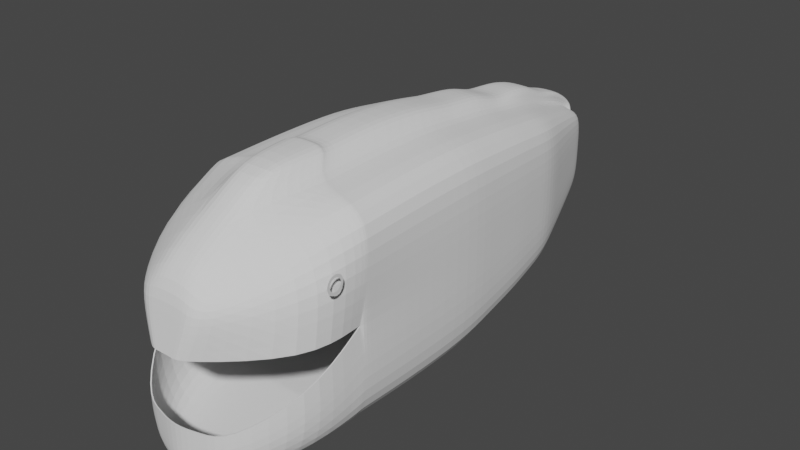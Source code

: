 # Source: Plushie_1_0828.blend  (saved by Blender 5.1.30; exported with 4.5.12 LTS)
import bpy
from mathutils import Matrix  # noqa: F401  (used for matrix-valued properties, if any)

bpy.ops.wm.read_factory_settings(use_empty=True)
scene = bpy.context.scene
scene.name = 'Scene'

# ---- collections
col_collection = bpy.data.collections.new('Collection'); scene.collection.children.link(col_collection)

# ---- world
world_world = bpy.data.worlds.new('World'); scene.world = world_world
world_world.use_nodes = True; world_world.node_tree.nodes.clear()
_N = world_world.node_tree.nodes; _L = world_world.node_tree.links
n0 = _N.new('ShaderNodeOutputWorld'); n0.name = 'World Output'; n0.location = (300, 300)
n1 = _N.new('ShaderNodeBackground'); n1.name = 'Background'; n1.location = (10, 300)
n1.inputs[0].default_value = (0.05088, 0.05088, 0.05088, 1.0)
_L.new(n1.outputs[0], n0.inputs[0])
n0.is_active_output = True
world_world.color = (0.05088, 0.05088, 0.05088)
world_world.use_sun_shadow = False
world_world.sun_shadow_jitter_overblur = 0.0

# ---- meshes
me_cube = bpy.data.meshes.new('Cube')
me_cube.from_pydata([(0.3152, -2.335, -1.123), (0.3675, -2.347, 0.4162), (0.2627, 2.871, -0.3903), (0.2609, 2.871, 0.3902), (0.0, 2.871, -0.3903), (0.8355, -0.534, 1.0), (0.0, -2.461, -1.18), (0.0, -2.347, 0.6461), (0.2915, 2.871, 0.02047), (0.1895, -2.461, 0.0), (0.0, -2.461, 0.0), (0.0, -0.3242, 1.207), (0.848, -1.23, -0.9429), (0.8266, 0.1721, -1.0), (0.6664, 1.641, -0.7547), (0.6646, 1.641, 0.7807), (0.8248, 0.1721, 1.0), (0.8461, -1.116, 0.9641), (0.2978, -0.534, 1.0), (0.8897, -0.5886, -0.5), (0.0, -0.5886, -1.0), (0.0, 1.641, -0.7547), (0.0, 0.1721, -1.0), (0.0, -1.23, -1.0), (0.7189, 1.641, -6.48e-05), (0.879, 0.1721, 0.0), (0.851, -1.23, 0.0), (0.4736, -2.335, -0.6533), (0.0, -2.461, -0.6533), (0.6367, -1.75, 0.7413), (0.0, -1.75, 0.9924), (0.8767, -1.846, 0.0), (0.0, -1.846, -1.09), (0.8767, -1.846, -0.3267), (0.7275, -1.846, -1.033), (0.848, -1.177, -0.9429), (0.8461, -1.068, 0.9641), (0.8782, -0.5886, 0.0), (0.0, -1.177, -1.0), (0.8537, -1.177, 0.0), (0.8461, -1.168, 0.9634), (0.8897, -0.5613, 0.5), (0.8534, -1.281, 0.0), (0.848, -1.291, -0.9518), (0.0, -1.291, -1.009), (0.8553, -1.291, -0.03219), (0.2915, 2.871, 0.2463), (0.34, -2.404, 0.3231), (0.0, -2.404, 0.3231), (0.8373, -0.5886, -1.0), (0.7189, 1.641, 0.3903), (0.879, 0.1721, 0.5), (0.9004, -1.173, 0.5), (0.8767, -1.798, 0.4962), (0.9004, -1.123, 0.5), (0.9004, -1.224, 0.4997), (0.2915, 2.871, -0.2054), (0.4736, -2.335, -0.9166), (0.0, -2.461, -0.9166), (0.433, -0.5886, -1.0), (0.7189, 1.641, -0.3905), (0.879, 0.1721, -0.5), (0.9004, -1.23, -0.5), (0.8767, -1.846, -0.7083), (0.9004, -1.177, -0.5), (0.9004, -1.291, -0.5205), (0.01047, 2.871, 0.3902), (0.1576, -2.398, -1.18), (0.1457, 2.871, -0.3903), (0.1837, -2.347, 0.6461), (0.09477, -2.461, 0.0), (0.1457, 2.871, 0.02047), (0.2123, 1.641, 0.7807), (0.2924, 0.1721, 1.0), (0.3031, -1.116, 1.0), (0.3476, 1.641, -0.7547), (0.4277, 0.1721, -1.0), (0.4384, -1.23, -1.0), (0.2368, -2.398, -0.6533), (0.1831, -1.75, 0.9924), (0.3781, -1.846, -1.09), (0.4384, -1.177, -1.0), (0.3031, -1.068, 1.0), (0.3031, -1.168, 0.9994), (0.4384, -1.291, -1.009), (0.17, -2.404, 0.3231), (0.1457, 2.871, 0.2463), (0.1457, 2.871, -0.2054), (0.2368, -2.398, -0.9166), (0.1338, 2.931, -0.2673), (0.0, 2.931, -0.2673), (0.0, 2.931, -0.08241), (0.0, 2.931, 0.3693), (0.0, 2.931, 0.1435), (0.0, 2.931, 0.4457), (0.0, 1.762, 0.9185), (0.0, 0.3551, 1.157), (0.0, -0.8314, 1.162), (0.0, -0.8773, 1.201), (0.0, -0.9266, 1.201), (0.0, -1.48, 1.194), (0.1338, 2.931, 0.4457), (0.1338, 2.931, 0.1435), (0.2056, 1.762, 0.9185), (0.2341, 0.3551, 1.157), (0.2379, -0.8773, 1.201), (0.1952, -1.48, 1.194), (0.2379, -0.8314, 1.162), (0.2379, -0.9266, 1.201), (0.1338, 2.931, 0.3693), (0.1338, 2.931, -0.08241), (0.236, -0.3242, 1.207), (0.7866, 0.5856, -0.9387), (0.7465, 1.026, -0.8773), (0.7065, 1.333, -0.816), (0.7046, 1.333, 0.8355), (0.7447, 1.026, 0.8904), (0.7847, 0.5856, 0.9452), (0.0, 1.333, -0.816), (0.0, 1.026, -0.8773), (0.0, 0.5856, -0.9387), (0.7589, 1.333, -4.86e-05), (0.7989, 1.026, -3.24e-05), (0.839, 0.5856, -1.62e-05), (0.7589, 1.333, 0.4177), (0.7989, 1.026, 0.4452), (0.839, 0.5856, 0.4726), (0.7589, 1.333, -0.4178), (0.7989, 1.026, -0.4452), (0.839, 0.5856, -0.4726), (0.3676, 1.333, -0.816), (0.3876, 1.026, -0.8773), (0.4077, 0.5856, -0.9387), (0.2324, 1.333, 0.8355), (0.2524, 1.026, 0.8904), (0.2724, 0.5856, 0.9452), (0.0, 1.47, 0.9098), (0.0, 1.178, 1.042), (0.0, 0.7532, 1.064), (0.2128, 1.47, 0.9098), (0.2199, 1.178, 1.042), (0.227, 0.7532, 1.064), (0.5655, 1.948, -0.6858), (0.4646, 2.256, -0.6019), (0.3636, 2.564, -0.5117), (0.3618, 2.564, 0.5076), (0.4627, 2.256, 0.6028), (0.5637, 1.948, 0.6968), (0.0, 2.564, -0.5117), (0.0, 2.256, -0.6019), (0.0, 1.948, -0.6858), (0.3983, 2.564, 0.01455), (0.5052, 2.256, 0.009248), (0.612, 1.948, 0.004125), (0.3983, 2.564, 0.2993), (0.5052, 2.256, 0.3348), (0.612, 1.948, 0.3662), (0.3983, 2.564, -0.2702), (0.5052, 2.256, -0.3163), (0.612, 1.948, -0.358), (0.1962, 2.564, -0.5117), (0.2467, 2.256, -0.6019), (0.2971, 1.948, -0.6858), (0.06094, 2.564, 0.5076), (0.1114, 2.256, 0.6028), (0.1619, 1.948, 0.6968), (0.0, 2.639, 0.6451), (0.0, 2.347, 0.6981), (0.0, 2.054, 0.8623), (0.1517, 2.639, 0.6451), (0.1697, 2.347, 0.6981), (0.1877, 2.054, 0.8623)], [], [(86, 66, 3, 46), (53, 29, 1, 47), (80, 34, 0, 67), (85, 69, 7, 48), (79, 30, 7, 69), (88, 78, 28, 58), (63, 33, 27, 57), (87, 71, 8, 56), (159, 153, 24, 60), (129, 123, 25, 61), (64, 39, 26, 62), (71, 87, 110, 102), (87, 68, 89, 110), (163, 66, 101, 169), (162, 142, 14, 75), (132, 112, 13, 76), (81, 35, 12, 77), (156, 147, 15, 50), (126, 117, 16, 51), (54, 36, 17, 52), (133, 72, 103, 139), (55, 40, 29, 53), (65, 45, 33, 63), (84, 43, 34, 80), (41, 5, 36, 54), (59, 49, 35, 81), (66, 86, 109, 101), (19, 37, 39, 64), (52, 17, 40, 55), (18, 73, 104, 111), (77, 12, 43, 84), (62, 26, 45, 65), (26, 52, 55, 42), (37, 41, 54, 39), (42, 55, 53, 31), (39, 54, 52, 26), (123, 126, 51, 25), (153, 156, 50, 24), (70, 85, 48, 10), (31, 53, 47, 9), (71, 86, 46, 8), (12, 62, 65, 43), (49, 19, 64, 35), (43, 65, 63, 34), (35, 64, 62, 12), (112, 129, 61, 13), (142, 159, 60, 14), (68, 87, 56, 2), (34, 63, 57, 0), (67, 88, 58, 6), (0, 57, 88, 67), (74, 82, 107, 105), (83, 74, 105, 108), (9, 47, 85, 70), (23, 77, 84, 44), (17, 74, 83, 40), (5, 18, 82, 36), (20, 59, 81, 38), (44, 84, 80, 32), (40, 83, 79, 29), (38, 81, 77, 23), (120, 132, 76, 22), (150, 162, 75, 21), (36, 82, 74, 17), (117, 135, 73, 16), (147, 165, 72, 15), (30, 79, 106, 100), (57, 27, 78, 88), (29, 79, 69, 1), (47, 1, 69, 85), (32, 80, 67, 6), (86, 71, 102, 109), (171, 168, 95, 103), (141, 138, 96, 104), (107, 97, 98, 105), (108, 99, 100, 106), (111, 11, 97, 107), (105, 98, 99, 108), (90, 91, 110, 89), (93, 92, 109, 102), (91, 93, 102, 110), (92, 94, 101, 109), (68, 4, 90, 89), (79, 83, 108, 106), (104, 96, 11, 111), (22, 76, 59, 20), (16, 73, 18, 5), (13, 61, 19, 49), (25, 51, 41, 37), (82, 18, 111, 107), (61, 25, 37, 19), (76, 13, 49, 59), (51, 16, 5, 41), (103, 95, 136, 139), (139, 136, 137, 140), (140, 137, 138, 141), (15, 72, 133, 115), (115, 133, 134, 116), (116, 134, 135, 117), (21, 75, 130, 118), (118, 130, 131, 119), (119, 131, 132, 120), (14, 60, 127, 114), (114, 127, 128, 113), (113, 128, 129, 112), (24, 50, 124, 121), (121, 124, 125, 122), (122, 125, 126, 123), (73, 135, 141, 104), (135, 134, 140, 141), (134, 133, 139, 140), (50, 15, 115, 124), (124, 115, 116, 125), (125, 116, 117, 126), (75, 14, 114, 130), (130, 114, 113, 131), (131, 113, 112, 132), (60, 24, 121, 127), (127, 121, 122, 128), (128, 122, 123, 129), (101, 94, 166, 169), (169, 166, 167, 170), (170, 167, 168, 171), (3, 66, 163, 145), (145, 163, 164, 146), (146, 164, 165, 147), (4, 68, 160, 148), (148, 160, 161, 149), (149, 161, 162, 150), (2, 56, 157, 144), (144, 157, 158, 143), (143, 158, 159, 142), (8, 46, 154, 151), (151, 154, 155, 152), (152, 155, 156, 153), (46, 3, 145, 154), (154, 145, 146, 155), (155, 146, 147, 156), (68, 2, 144, 160), (160, 144, 143, 161), (161, 143, 142, 162), (72, 165, 171, 103), (165, 164, 170, 171), (164, 163, 169, 170), (56, 8, 151, 157), (157, 151, 152, 158), (158, 152, 153, 159)])
_uv = me_cube.uv_layers.new(name='UVMap')
_uv.uv.foreach_set('vector', [0.5625, 0.4375, 0.625, 0.4375, 0.625, 0.5, 0.5625, 0.5, 0.5625, 0.7188, 0.625, 0.7188, 0.625, 0.75, 0.5625, 0.75, 0.3125, 0.7188, 0.375, 0.7188, 0.375, 0.75, 0.3125, 0.75, 0.5625, 0.8125, 0.625, 0.8125, 0.625, 0.875, 0.5625, 0.875, 0.6875, 0.7188, 0.75, 0.7188, 0.75, 0.75, 0.6875, 0.75, 0.4375, 0.8125, 0.5, 0.8125, 0.5, 0.875, 0.4375, 0.875, 0.4375, 0.7188, 0.5, 0.7188, 0.5, 0.75, 0.4375, 0.75, 0.4375, 0.4375, 0.5, 0.4375, 0.5, 0.5, 0.4375, 0.5, 0.4375, 0.5469, 0.5, 0.5469, 0.5, 0.5625, 0.4375, 0.5625, 0.4375, 0.6094, 0.5, 0.6094, 0.5, 0.625, 0.4375, 0.625, 0.4375, 0.6848, 0.5, 0.6848, 0.5, 0.6875, 0.4375, 0.6875, 0.5, 0.4375, 0.4375, 0.4375, 0.4375, 0.4375, 0.5, 0.4375, 0.4375, 0.4375, 0.375, 0.4375, 0.375, 0.4375, 0.4375, 0.4375, 0.6875, 0.5156, 0.6875, 0.5, 0.6875, 0.5, 0.6875, 0.5156, 0.3125, 0.5469, 0.375, 0.5469, 0.375, 0.5625, 0.3125, 0.5625, 0.3125, 0.6094, 0.375, 0.6094, 0.375, 0.625, 0.3125, 0.625, 0.3125, 0.6848, 0.375, 0.6848, 0.375, 0.6875, 0.3125, 0.6875, 0.5625, 0.5469, 0.625, 0.5469, 0.625, 0.5625, 0.5625, 0.5625, 0.5625, 0.6094, 0.625, 0.6094, 0.625, 0.625, 0.5625, 0.625, 0.5625, 0.6848, 0.625, 0.6848, 0.625, 0.6875, 0.5625, 0.6875, 0.6875, 0.5781, 0.6875, 0.5625, 0.6875, 0.5625, 0.6875, 0.5781, 0.5625, 0.6901, 0.625, 0.6901, 0.625, 0.7188, 0.5625, 0.7188, 0.4375, 0.6906, 0.5, 0.6906, 0.5, 0.7188, 0.4375, 0.7188, 0.3125, 0.6906, 0.375, 0.6906, 0.375, 0.7188, 0.3125, 0.7188, 0.5625, 0.6549, 0.625, 0.6549, 0.625, 0.6848, 0.5625, 0.6848, 0.3125, 0.6549, 0.375, 0.6549, 0.375, 0.6848, 0.3125, 0.6848, 0.625, 0.4375, 0.5625, 0.4375, 0.5625, 0.4375, 0.625, 0.4375, 0.4375, 0.6549, 0.5, 0.6549, 0.5, 0.6848, 0.4375, 0.6848, 0.5625, 0.6875, 0.625, 0.6875, 0.625, 0.6901, 0.5625, 0.6901, 0.6875, 0.6549, 0.6875, 0.625, 0.6875, 0.625, 0.6875, 0.6549, 0.3125, 0.6875, 0.375, 0.6875, 0.375, 0.6906, 0.3125, 0.6906, 0.4375, 0.6875, 0.5, 0.6875, 0.5, 0.6906, 0.4375, 0.6906, 0.5, 0.6875, 0.5625, 0.6875, 0.5625, 0.6901, 0.5, 0.6901, 0.5, 0.6549, 0.5625, 0.6549, 0.5625, 0.6848, 0.5, 0.6848, 0.5, 0.6901, 0.5625, 0.6901, 0.5625, 0.7188, 0.5, 0.7188, 0.5, 0.6848, 0.5625, 0.6848, 0.5625, 0.6875, 0.5, 0.6875, 0.5, 0.6094, 0.5625, 0.6094, 0.5625, 0.625, 0.5, 0.625, 0.5, 0.5469, 0.5625, 0.5469, 0.5625, 0.5625, 0.5, 0.5625, 0.5, 0.8125, 0.5625, 0.8125, 0.5625, 0.875, 0.5, 0.875, 0.5, 0.7188, 0.5625, 0.7188, 0.5625, 0.75, 0.5, 0.75, 0.5, 0.4375, 0.5625, 0.4375, 0.5625, 0.5, 0.5, 0.5, 0.375, 0.6875, 0.4375, 0.6875, 0.4375, 0.6906, 0.375, 0.6906, 0.375, 0.6549, 0.4375, 0.6549, 0.4375, 0.6848, 0.375, 0.6848, 0.375, 0.6906, 0.4375, 0.6906, 0.4375, 0.7188, 0.375, 0.7188, 0.375, 0.6848, 0.4375, 0.6848, 0.4375, 0.6875, 0.375, 0.6875, 0.375, 0.6094, 0.4375, 0.6094, 0.4375, 0.625, 0.375, 0.625, 0.375, 0.5469, 0.4375, 0.5469, 0.4375, 0.5625, 0.375, 0.5625, 0.375, 0.4375, 0.4375, 0.4375, 0.4375, 0.5, 0.375, 0.5, 0.375, 0.7188, 0.4375, 0.7188, 0.4375, 0.75, 0.375, 0.75, 0.375, 0.8125, 0.4375, 0.8125, 0.4375, 0.875, 0.375, 0.875, 0.375, 0.75, 0.4375, 0.75, 0.4375, 0.8125, 0.375, 0.8125, 0.6875, 0.6875, 0.6875, 0.6848, 0.6875, 0.6848, 0.6875, 0.6875, 0.6875, 0.6901, 0.6875, 0.6875, 0.6875, 0.6875, 0.6875, 0.6901, 0.5, 0.75, 0.5625, 0.75, 0.5625, 0.8125, 0.5, 0.8125, 0.25, 0.6875, 0.3125, 0.6875, 0.3125, 0.6906, 0.25, 0.6906, 0.625, 0.6875, 0.6875, 0.6875, 0.6875, 0.6901, 0.625, 0.6901, 0.625, 0.6549, 0.6875, 0.6549, 0.6875, 0.6848, 0.625, 0.6848, 0.25, 0.6549, 0.3125, 0.6549, 0.3125, 0.6848, 0.25, 0.6848, 0.25, 0.6906, 0.3125, 0.6906, 0.3125, 0.7188, 0.25, 0.7188, 0.625, 0.6901, 0.6875, 0.6901, 0.6875, 0.7188, 0.625, 0.7188, 0.25, 0.6848, 0.3125, 0.6848, 0.3125, 0.6875, 0.25, 0.6875, 0.25, 0.6094, 0.3125, 0.6094, 0.3125, 0.625, 0.25, 0.625, 0.25, 0.5469, 0.3125, 0.5469, 0.3125, 0.5625, 0.25, 0.5625, 0.625, 0.6848, 0.6875, 0.6848, 0.6875, 0.6875, 0.625, 0.6875, 0.625, 0.6094, 0.6875, 0.6094, 0.6875, 0.625, 0.625, 0.625, 0.625, 0.5469, 0.6875, 0.5469, 0.6875, 0.5625, 0.625, 0.5625, 0.75, 0.7188, 0.6875, 0.7188, 0.6875, 0.7188, 0.75, 0.7188, 0.4375, 0.75, 0.5, 0.75, 0.5, 0.8125, 0.4375, 0.8125, 0.625, 0.7188, 0.6875, 0.7188, 0.6875, 0.75, 0.625, 0.75, 0.5625, 0.75, 0.625, 0.75, 0.625, 0.8125, 0.5625, 0.8125, 0.25, 0.7188, 0.3125, 0.7188, 0.3125, 0.75, 0.25, 0.75, 0.5625, 0.4375, 0.5, 0.4375, 0.5, 0.4375, 0.5625, 0.4375, 0.6875, 0.5469, 0.75, 0.5469, 0.75, 0.5625, 0.6875, 0.5625, 0.6875, 0.6094, 0.75, 0.6094, 0.75, 0.625, 0.6875, 0.625, 0.6875, 0.6848, 0.75, 0.6848, 0.75, 0.6875, 0.6875, 0.6875, 0.6875, 0.6901, 0.75, 0.6901, 0.75, 0.7188, 0.6875, 0.7188, 0.6875, 0.6549, 0.75, 0.6549, 0.75, 0.6848, 0.6875, 0.6848, 0.6875, 0.6875, 0.75, 0.6875, 0.75, 0.6901, 0.6875, 0.6901, 0.375, 0.375, 0.4375, 0.375, 0.4375, 0.4375, 0.375, 0.4375, 0.5, 0.375, 0.5625, 0.375, 0.5625, 0.4375, 0.5, 0.4375, 0.4375, 0.375, 0.5, 0.375, 0.5, 0.4375, 0.4375, 0.4375, 0.5625, 0.375, 0.625, 0.375, 0.625, 0.4375, 0.5625, 0.4375, 0.3125, 0.5, 0.25, 0.5, 0.25, 0.5, 0.3125, 0.5, 0.6875, 0.7188, 0.6875, 0.6901, 0.6875, 0.6901, 0.6875, 0.7188, 0.6875, 0.625, 0.75, 0.625, 0.75, 0.6549, 0.6875, 0.6549, 0.25, 0.625, 0.3125, 0.625, 0.3125, 0.6549, 0.25, 0.6549, 0.625, 0.625, 0.6875, 0.625, 0.6875, 0.6549, 0.625, 0.6549, 0.375, 0.625, 0.4375, 0.625, 0.4375, 0.6549, 0.375, 0.6549, 0.5, 0.625, 0.5625, 0.625, 0.5625, 0.6549, 0.5, 0.6549, 0.6875, 0.6848, 0.6875, 0.6549, 0.6875, 0.6549, 0.6875, 0.6848, 0.4375, 0.625, 0.5, 0.625, 0.5, 0.6549, 0.4375, 0.6549, 0.3125, 0.625, 0.375, 0.625, 0.375, 0.6549, 0.3125, 0.6549, 0.5625, 0.625, 0.625, 0.625, 0.625, 0.6549, 0.5625, 0.6549, 0.6875, 0.5625, 0.75, 0.5625, 0.75, 0.5781, 0.6875, 0.5781, 0.6875, 0.5781, 0.75, 0.5781, 0.75, 0.5938, 0.6875, 0.5938, 0.6875, 0.5938, 0.75, 0.5938, 0.75, 0.6094, 0.6875, 0.6094, 0.625, 0.5625, 0.6875, 0.5625, 0.6875, 0.5781, 0.625, 0.5781, 0.625, 0.5781, 0.6875, 0.5781, 0.6875, 0.5938, 0.625, 0.5938, 0.625, 0.5938, 0.6875, 0.5938, 0.6875, 0.6094, 0.625, 0.6094, 0.25, 0.5625, 0.3125, 0.5625, 0.3125, 0.5781, 0.25, 0.5781, 0.25, 0.5781, 0.3125, 0.5781, 0.3125, 0.5938, 0.25, 0.5938, 0.25, 0.5938, 0.3125, 0.5938, 0.3125, 0.6094, 0.25, 0.6094, 0.375, 0.5625, 0.4375, 0.5625, 0.4375, 0.5781, 0.375, 0.5781, 0.375, 0.5781, 0.4375, 0.5781, 0.4375, 0.5938, 0.375, 0.5938, 0.375, 0.5938, 0.4375, 0.5938, 0.4375, 0.6094, 0.375, 0.6094, 0.5, 0.5625, 0.5625, 0.5625, 0.5625, 0.5781, 0.5, 0.5781, 0.5, 0.5781, 0.5625, 0.5781, 0.5625, 0.5938, 0.5, 0.5938, 0.5, 0.5938, 0.5625, 0.5938, 0.5625, 0.6094, 0.5, 0.6094, 0.6875, 0.625, 0.6875, 0.6094, 0.6875, 0.6094, 0.6875, 0.625, 0.6875, 0.6094, 0.6875, 0.5938, 0.6875, 0.5938, 0.6875, 0.6094, 0.6875, 0.5938, 0.6875, 0.5781, 0.6875, 0.5781, 0.6875, 0.5938, 0.5625, 0.5625, 0.625, 0.5625, 0.625, 0.5781, 0.5625, 0.5781, 0.5625, 0.5781, 0.625, 0.5781, 0.625, 0.5938, 0.5625, 0.5938, 0.5625, 0.5938, 0.625, 0.5938, 0.625, 0.6094, 0.5625, 0.6094, 0.3125, 0.5625, 0.375, 0.5625, 0.375, 0.5781, 0.3125, 0.5781, 0.3125, 0.5781, 0.375, 0.5781, 0.375, 0.5938, 0.3125, 0.5938, 0.3125, 0.5938, 0.375, 0.5938, 0.375, 0.6094, 0.3125, 0.6094, 0.4375, 0.5625, 0.5, 0.5625, 0.5, 0.5781, 0.4375, 0.5781, 0.4375, 0.5781, 0.5, 0.5781, 0.5, 0.5938, 0.4375, 0.5938, 0.4375, 0.5938, 0.5, 0.5938, 0.5, 0.6094, 0.4375, 0.6094, 0.6875, 0.5, 0.75, 0.5, 0.75, 0.5156, 0.6875, 0.5156, 0.6875, 0.5156, 0.75, 0.5156, 0.75, 0.5312, 0.6875, 0.5312, 0.6875, 0.5312, 0.75, 0.5312, 0.75, 0.5469, 0.6875, 0.5469, 0.625, 0.5, 0.6875, 0.5, 0.6875, 0.5156, 0.625, 0.5156, 0.625, 0.5156, 0.6875, 0.5156, 0.6875, 0.5312, 0.625, 0.5312, 0.625, 0.5312, 0.6875, 0.5312, 0.6875, 0.5469, 0.625, 0.5469, 0.25, 0.5, 0.3125, 0.5, 0.3125, 0.5156, 0.25, 0.5156, 0.25, 0.5156, 0.3125, 0.5156, 0.3125, 0.5312, 0.25, 0.5312, 0.25, 0.5312, 0.3125, 0.5312, 0.3125, 0.5469, 0.25, 0.5469, 0.375, 0.5, 0.4375, 0.5, 0.4375, 0.5156, 0.375, 0.5156, 0.375, 0.5156, 0.4375, 0.5156, 0.4375, 0.5312, 0.375, 0.5312, 0.375, 0.5312, 0.4375, 0.5312, 0.4375, 0.5469, 0.375, 0.5469, 0.5, 0.5, 0.5625, 0.5, 0.5625, 0.5156, 0.5, 0.5156, 0.5, 0.5156, 0.5625, 0.5156, 0.5625, 0.5312, 0.5, 0.5312, 0.5, 0.5312, 0.5625, 0.5312, 0.5625, 0.5469, 0.5, 0.5469, 0.5625, 0.5, 0.625, 0.5, 0.625, 0.5156, 0.5625, 0.5156, 0.5625, 0.5156, 0.625, 0.5156, 0.625, 0.5312, 0.5625, 0.5312, 0.5625, 0.5312, 0.625, 0.5312, 0.625, 0.5469, 0.5625, 0.5469, 0.3125, 0.5, 0.375, 0.5, 0.375, 0.5156, 0.3125, 0.5156, 0.3125, 0.5156, 0.375, 0.5156, 0.375, 0.5312, 0.3125, 0.5312, 0.3125, 0.5312, 0.375, 0.5312, 0.375, 0.5469, 0.3125, 0.5469, 0.6875, 0.5625, 0.6875, 0.5469, 0.6875, 0.5469, 0.6875, 0.5625, 0.6875, 0.5469, 0.6875, 0.5312, 0.6875, 0.5312, 0.6875, 0.5469, 0.6875, 0.5312, 0.6875, 0.5156, 0.6875, 0.5156, 0.6875, 0.5312, 0.4375, 0.5, 0.5, 0.5, 0.5, 0.5156, 0.4375, 0.5156, 0.4375, 0.5156, 0.5, 0.5156, 0.5, 0.5312, 0.4375, 0.5312, 0.4375, 0.5312, 0.5, 0.5312, 0.5, 0.5469, 0.4375, 0.5469])
me_cube.update()
me_circle = bpy.data.meshes.new('Circle')
me_circle.from_pydata([(3.414e-07, 0.1987, -3.737e-07), (-0.03877, 0.1949, -3.737e-07), (-0.07605, 0.1836, -3.737e-07), (-0.1104, 0.1652, -3.737e-07), (-0.1405, 0.1405, -3.737e-07), (-0.1652, 0.1104, -3.737e-07), (-0.1836, 0.07605, -3.737e-07), (-0.1949, 0.03877, -3.737e-07), (-0.1987, 1.286e-07, -3.737e-07), (-0.1949, -0.03877, -3.737e-07), (-0.1836, -0.07605, -3.737e-07), (-0.1652, -0.1104, -3.737e-07), (-0.1405, -0.1405, -3.737e-07), (-0.1104, -0.1652, -3.737e-07), (-0.07605, -0.1836, -3.737e-07), (-0.03877, -0.1949, -3.737e-07), (3.414e-07, -0.1987, -3.737e-07), (0.03877, -0.1949, -3.737e-07), (0.07605, -0.1836, -3.737e-07), (0.1104, -0.1652, -3.737e-07), (0.1405, -0.1405, -3.737e-07), (0.1652, -0.1104, -3.737e-07), (0.1836, -0.07605, -3.737e-07), (0.1949, -0.03877, -3.737e-07), (0.1987, 1.286e-07, -3.737e-07), (0.1949, 0.03877, -3.737e-07), (0.1836, 0.07605, -3.737e-07), (0.1652, 0.1104, -3.737e-07), (0.1405, 0.1405, -3.737e-07), (0.1104, 0.1652, -3.737e-07), (0.07605, 0.1836, -3.737e-07), (0.03877, 0.1949, -3.737e-07), (3.709e-07, 0.1367, -3.589e-07), (-0.02668, 0.1341, -3.589e-07), (-0.05233, 0.1263, -3.589e-07), (-0.07597, 0.1137, -3.589e-07), (-0.09669, 0.09669, -3.589e-07), (-0.1137, 0.07597, -3.589e-07), (-0.1263, 0.05233, -3.589e-07), (-0.1341, 0.02668, -3.589e-07), (-0.1367, 1.212e-07, -3.589e-07), (-0.1341, -0.02668, -3.589e-07), (-0.1263, -0.05233, -3.589e-07), (-0.1137, -0.07597, -3.589e-07), (-0.09669, -0.09669, -3.589e-07), (-0.07597, -0.1137, -3.589e-07), (-0.05233, -0.1263, -3.589e-07), (-0.02668, -0.1341, -3.589e-07), (3.709e-07, -0.1367, -3.589e-07), (0.02668, -0.1341, -3.589e-07), (0.05233, -0.1263, -3.589e-07), (0.07597, -0.1137, -3.589e-07), (0.09669, -0.09669, -3.589e-07), (0.1137, -0.07597, -3.589e-07), (0.1263, -0.05233, -3.589e-07), (0.1341, -0.02668, -3.589e-07), (0.1367, 1.212e-07, -3.589e-07), (0.1341, 0.02668, -3.589e-07), (0.1263, 0.05233, -3.589e-07), (0.1137, 0.07597, -3.589e-07), (0.09669, 0.09669, -3.589e-07), (0.07597, 0.1137, -3.589e-07), (0.05233, 0.1263, -3.589e-07), (0.02668, 0.1341, -3.589e-07)], [], [(28, 27, 59, 60), (15, 14, 46, 47), (2, 1, 33, 34), (29, 28, 60, 61), (16, 15, 47, 48), (3, 2, 34, 35), (30, 29, 61, 62), (17, 16, 48, 49), (4, 3, 35, 36), (31, 30, 62, 63), (18, 17, 49, 50), (5, 4, 36, 37), (0, 31, 63, 32), (19, 18, 50, 51), (6, 5, 37, 38), (20, 19, 51, 52), (7, 6, 38, 39), (21, 20, 52, 53), (8, 7, 39, 40), (22, 21, 53, 54), (9, 8, 40, 41), (23, 22, 54, 55), (10, 9, 41, 42), (24, 23, 55, 56), (11, 10, 42, 43), (25, 24, 56, 57), (12, 11, 43, 44), (26, 25, 57, 58), (13, 12, 44, 45), (27, 26, 58, 59), (14, 13, 45, 46), (1, 0, 32, 33)])
_uv = me_circle.uv_layers.new(name='UVMap')
_uv.uv.foreach_set('vector', [0.0, 0.0, 0.0, 0.0, 0.0, 0.0, 0.0, 0.0, 0.0, 0.0, 0.0, 0.0, 0.0, 0.0, 0.0, 0.0, 0.0, 0.0, 0.0, 0.0, 0.0, 0.0, 0.0, 0.0, 0.0, 0.0, 0.0, 0.0, 0.0, 0.0, 0.0, 0.0, 0.0, 0.0, 0.0, 0.0, 0.0, 0.0, 0.0, 0.0, 0.0, 0.0, 0.0, 0.0, 0.0, 0.0, 0.0, 0.0, 0.0, 0.0, 0.0, 0.0, 0.0, 0.0, 0.0, 0.0, 0.0, 0.0, 0.0, 0.0, 0.0, 0.0, 0.0, 0.0, 0.0, 0.0, 0.0, 0.0, 0.0, 0.0, 0.0, 0.0, 0.0, 0.0, 0.0, 0.0, 0.0, 0.0, 0.0, 0.0, 0.0, 0.0, 0.0, 0.0, 0.0, 0.0, 0.0, 0.0, 0.0, 0.0, 0.0, 0.0, 0.0, 0.0, 0.0, 0.0, 0.0, 0.0, 0.0, 0.0, 0.0, 0.0, 0.0, 0.0, 0.0, 0.0, 0.0, 0.0, 0.0, 0.0, 0.0, 0.0, 0.0, 0.0, 0.0, 0.0, 0.0, 0.0, 0.0, 0.0, 0.0, 0.0, 0.0, 0.0, 0.0, 0.0, 0.0, 0.0, 0.0, 0.0, 0.0, 0.0, 0.0, 0.0, 0.0, 0.0, 0.0, 0.0, 0.0, 0.0, 0.0, 0.0, 0.0, 0.0, 0.0, 0.0, 0.0, 0.0, 0.0, 0.0, 0.0, 0.0, 0.0, 0.0, 0.0, 0.0, 0.0, 0.0, 0.0, 0.0, 0.0, 0.0, 0.0, 0.0, 0.0, 0.0, 0.0, 0.0, 0.0, 0.0, 0.0, 0.0, 0.0, 0.0, 0.0, 0.0, 0.0, 0.0, 0.0, 0.0, 0.0, 0.0, 0.0, 0.0, 0.0, 0.0, 0.0, 0.0, 0.0, 0.0, 0.0, 0.0, 0.0, 0.0, 0.0, 0.0, 0.0, 0.0, 0.0, 0.0, 0.0, 0.0, 0.0, 0.0, 0.0, 0.0, 0.0, 0.0, 0.0, 0.0, 0.0, 0.0, 0.0, 0.0, 0.0, 0.0, 0.0, 0.0, 0.0, 0.0, 0.0, 0.0, 0.0, 0.0, 0.0, 0.0, 0.0, 0.0, 0.0, 0.0, 0.0, 0.0, 0.0, 0.0, 0.0, 0.0, 0.0, 0.0, 0.0, 0.0, 0.0, 0.0, 0.0, 0.0, 0.0, 0.0, 0.0, 0.0, 0.0, 0.0, 0.0, 0.0, 0.0, 0.0, 0.0, 0.0])
me_circle.update()

# ---- objects
ob_empty = bpy.data.objects.new('Empty', None)
ob_empty_001 = bpy.data.objects.new('Empty.001', None)
ob_cube = bpy.data.objects.new('Cube', me_cube)
ob_circle = bpy.data.objects.new('Circle', me_circle)

# ---- transforms, parenting, visibility, modifiers, constraints
ob_empty.location = (0.0, 3.131, 0.0)
ob_empty.rotation_euler = (1.571, -0.0, 0.0)
ob_empty.empty_display_type = 'IMAGE'
ob_empty.empty_display_size = 5.0
ob_empty_001.location = (-2.975, 0.0, 0.0)
ob_empty_001.rotation_euler = (1.571, -0.0, 1.571)
ob_empty_001.empty_display_type = 'IMAGE'
ob_empty_001.empty_display_size = 5.0
ob_cube.location = (0.0, 0.0, 0.0)
_m = ob_cube.modifiers.new('Mirror', 'MIRROR')
_m.use_clip = True
_m = ob_cube.modifiers.new('Subdivision', 'SUBSURF')
_m.levels = 2
_m = ob_cube.modifiers.new('Solidify', 'SOLIDIFY')
ob_circle.location = (0.9369, -1.595, 0.5493)
ob_circle.rotation_euler = (1.571, 2.151e-16, 1.571)
ob_circle.scale = (0.4336, 0.4336, 0.4336)

# ---- collection membership
col_collection.objects.link(ob_empty)
col_collection.objects.link(ob_empty_001)
col_collection.objects.link(ob_cube)
col_collection.objects.link(ob_circle)

# ---- scene / render settings (as saved in the file)
scene.frame_start = 1; scene.frame_end = 250; scene.frame_set(1)
scene.render.engine = 'BLENDER_EEVEE_NEXT'
scene.render.bake_bias = 0.0
scene.render.bake_samples = 0
scene.view_settings.view_transform = 'Filmic'
bpy.context.view_layer.update()

# ---- added for rendering (the .blend has no active camera and no usable light): camera, sun
cam_auto = bpy.data.cameras.new('AutoCamera')
cam_auto.lens = 50.0
cam_auto.sensor_width = 36.0
cam_auto.clip_end = 1000.0
ob_auto_camera = bpy.data.objects.new('AutoCamera', cam_auto)
scene.collection.objects.link(ob_auto_camera)
ob_auto_camera.location = (5.73261, -6.62218, 4.58522)
ob_auto_camera.rotation_euler = (1.09748, -7.21219e-08, 0.694738)
scene.camera = ob_auto_camera
light_auto_sun = bpy.data.lights.new('AutoSun', 'SUN')
light_auto_sun.energy = 3.0
light_auto_sun.angle = 0.0523599
ob_auto_sun = bpy.data.objects.new('AutoSun', light_auto_sun)
scene.collection.objects.link(ob_auto_sun)
ob_auto_sun.rotation_euler = (0.872665, 0.174533, 0.523599)
bpy.context.view_layer.update()
